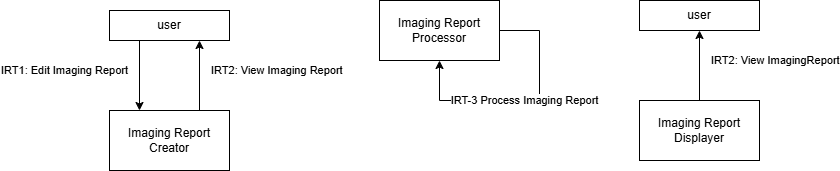

The diagram above was exported from draw.io. Its source (the exported page's mxGraphModel, read from the mxfile embedded in the PNG):
<mxGraphModel dx="1936" dy="674" grid="1" gridSize="10" guides="1" tooltips="1" connect="1" arrows="1" fold="1" page="1" pageScale="1" pageWidth="850" pageHeight="1100" math="0" shadow="0">
  <root>
    <mxCell id="0" />
    <mxCell id="1" parent="0" />
    <mxCell id="2" value="Imaging Report Creator" style="rounded=0;whiteSpace=wrap;html=1;" parent="1" vertex="1">
      <mxGeometry x="-80" y="170" width="120" height="60" as="geometry" />
    </mxCell>
    <mxCell id="3" value="Imaging Report Displayer" style="rounded=0;whiteSpace=wrap;html=1;" parent="1" vertex="1">
      <mxGeometry x="450" y="160" width="120" height="60" as="geometry" />
    </mxCell>
    <mxCell id="4" value="Imaging Report Processor" style="rounded=0;whiteSpace=wrap;html=1;" parent="1" vertex="1">
      <mxGeometry x="190" y="60" width="120" height="60" as="geometry" />
    </mxCell>
    <mxCell id="5" value="user" style="rounded=0;whiteSpace=wrap;html=1;" parent="1" vertex="1">
      <mxGeometry x="-80" y="70" width="120" height="30" as="geometry" />
    </mxCell>
    <mxCell id="6" value="IRT1: Edit Imaging Report" style="endArrow=classic;html=1;exitX=0.25;exitY=1;exitDx=0;exitDy=0;entryX=0.25;entryY=0;entryDx=0;entryDy=0;align=right;" parent="1" source="5" target="2" edge="1">
      <mxGeometry x="-0.1429" y="-10" width="50" height="50" relative="1" as="geometry">
        <mxPoint x="200" y="270" as="sourcePoint" />
        <mxPoint x="250" y="220" as="targetPoint" />
        <mxPoint as="offset" />
      </mxGeometry>
    </mxCell>
    <mxCell id="7" value="IRT2: View Imaging Report" style="endArrow=classic;html=1;exitX=0.75;exitY=0;exitDx=0;exitDy=0;entryX=0.75;entryY=1;entryDx=0;entryDy=0;align=left;" parent="1" source="2" target="5" edge="1">
      <mxGeometry x="0.1429" y="-10" width="50" height="50" relative="1" as="geometry">
        <mxPoint x="20" y="160" as="sourcePoint" />
        <mxPoint x="70" y="110" as="targetPoint" />
        <mxPoint as="offset" />
      </mxGeometry>
    </mxCell>
    <mxCell id="8" value="user" style="rounded=0;whiteSpace=wrap;html=1;" parent="1" vertex="1">
      <mxGeometry x="450" y="60" width="120" height="30" as="geometry" />
    </mxCell>
    <mxCell id="9" value="IRT2: View ImagingReport" style="endArrow=classic;html=1;exitX=0.5;exitY=0;exitDx=0;exitDy=0;entryX=0.5;entryY=1;entryDx=0;entryDy=0;align=left;" parent="1" source="3" target="8" edge="1">
      <mxGeometry x="0.1429" y="-10" width="50" height="50" relative="1" as="geometry">
        <mxPoint x="220" y="170" as="sourcePoint" />
        <mxPoint x="220" y="100" as="targetPoint" />
        <mxPoint as="offset" />
      </mxGeometry>
    </mxCell>
    <mxCell id="20" value="IRT-3 Process Imaging Report" style="edgeStyle=orthogonalEdgeStyle;html=1;entryX=0.5;entryY=1;entryDx=0;entryDy=0;rounded=0;curved=0;exitX=1;exitY=0.5;exitDx=0;exitDy=0;" edge="1" parent="1" source="4" target="4">
      <mxGeometry relative="1" as="geometry">
        <mxPoint x="340" y="120" as="sourcePoint" />
        <mxPoint x="280" y="150" as="targetPoint" />
        <Array as="points">
          <mxPoint x="350" y="90" />
          <mxPoint x="350" y="160" />
          <mxPoint x="250" y="160" />
        </Array>
      </mxGeometry>
    </mxCell>
  </root>
</mxGraphModel>